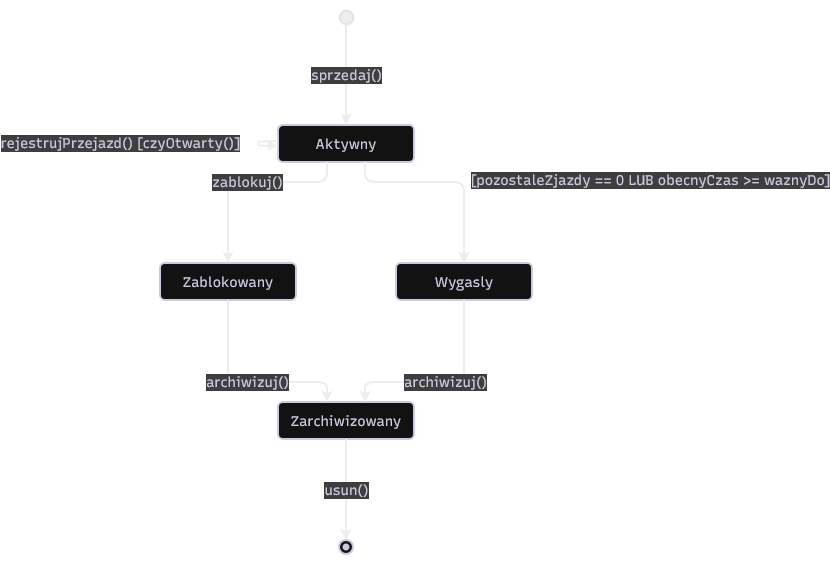

The diagram above was exported from draw.io. Its source (the exported page's mxGraphModel, read from the mxfile embedded in the PNG):
<mxGraphModel dx="1178" dy="625" grid="1" gridSize="10" guides="1" tooltips="1" connect="1" arrows="1" fold="1" page="1" pageScale="1" pageWidth="850" pageHeight="1100" math="0" shadow="0">
  <root>
    <mxCell id="0" />
    <mxCell id="1" parent="0" />
    <UserObject label="" mermaidData="{&#10;  &quot;data&quot;: &quot;stateDiagram-v2\n    [*] --&gt; Aktywny : sprzedaj()\n    \n    Aktywny --&gt; Aktywny : rejestrujPrzejazd() [czyOtwarty()]\n    Aktywny --&gt; Zablokowany : zablokuj()\n    Aktywny --&gt; Wygasly : [pozostaleZjazdy == 0 LUB obecnyCzas &gt;= waznyDo]\n    \n    Zablokowany --&gt; Zarchiwizowany : archiwizuj()\n    Wygasly --&gt; Zarchiwizowany : archiwizuj()\n    \n    Zarchiwizowany --&gt; [*] : usun()&quot;,&#10;  &quot;config&quot;: null,&#10;  &quot;version&quot;: &quot;12&quot;&#10;}" id="2">
      <mxCell connectable="0" parent="1" style="group;transparentBounds=1;editIcon=1;lockedGroup=0;groupPadding=10;" vertex="1">
        <mxGeometry as="geometry" />
      </mxCell>
    </UserObject>
    <UserObject label="" mermaidId="n:root_start" mermaidBaseStyle="ellipse;html=1;fillColor=#000000;strokeColor=#28253D;fontColor=#28253D;fontFamily=Recursive;fontSize=14;strokeWidth=1;shadow=1;shadowColor=#000000;shadowOffsetX=2;shadowOffsetY=2;shadowBlur=0;shadowOpacity=6;" mermaidBaseValue="" id="3">
      <mxCell parent="2" style="ellipse;html=1;fillColor=#000000;strokeColor=#28253D;fontColor=#28253D;fontFamily=Recursive;fontSize=14;strokeWidth=1;shadow=1;shadowColor=#000000;shadowOffsetX=2;shadowOffsetY=2;shadowBlur=0;shadowOpacity=6;fontSource=https%3A%2F%2Ffonts.googleapis.com%2Fcss%3Ffamily%3DRecursive;" vertex="1">
        <mxGeometry height="14" width="14" x="389" y="20" as="geometry" />
      </mxCell>
    </UserObject>
    <UserObject label="Aktywny" mermaidId="n:Aktywny" mermaidBaseStyle="rounded=1;absoluteArcSize=1;arcSize=10;html=1;whiteSpace=wrap;strokeWidth=2;fillColor=#ffffff;strokeColor=#28253D;fontColor=#28253D;fontFamily=Recursive;fontSize=14;shadow=1;shadowColor=#000000;shadowOffsetX=4;shadowOffsetY=4;shadowBlur=0;shadowOpacity=6;" mermaidBaseValue="Aktywny" id="4">
      <mxCell parent="2" style="rounded=1;absoluteArcSize=1;arcSize=10;html=1;whiteSpace=wrap;strokeWidth=2;fillColor=#ffffff;strokeColor=#28253D;fontColor=#28253D;fontFamily=Recursive;fontSize=14;shadow=1;shadowColor=#000000;shadowOffsetX=4;shadowOffsetY=4;shadowBlur=0;shadowOpacity=6;fontSource=https%3A%2F%2Ffonts.googleapis.com%2Fcss%3Ffamily%3DRecursive;" vertex="1">
        <mxGeometry height="37" width="136" x="328" y="135" as="geometry" />
      </mxCell>
    </UserObject>
    <UserObject label="Zablokowany" mermaidId="n:Zablokowany" mermaidBaseStyle="rounded=1;absoluteArcSize=1;arcSize=10;html=1;whiteSpace=wrap;strokeWidth=2;fillColor=#ffffff;strokeColor=#28253D;fontColor=#28253D;fontFamily=Recursive;fontSize=14;shadow=1;shadowColor=#000000;shadowOffsetX=4;shadowOffsetY=4;shadowBlur=0;shadowOpacity=6;" mermaidBaseValue="Zablokowany" id="5">
      <mxCell parent="2" style="rounded=1;absoluteArcSize=1;arcSize=10;html=1;whiteSpace=wrap;strokeWidth=2;fillColor=#ffffff;strokeColor=#28253D;fontColor=#28253D;fontFamily=Recursive;fontSize=14;shadow=1;shadowColor=#000000;shadowOffsetX=4;shadowOffsetY=4;shadowBlur=0;shadowOpacity=6;fontSource=https%3A%2F%2Ffonts.googleapis.com%2Fcss%3Ffamily%3DRecursive;" vertex="1">
        <mxGeometry height="37" width="136" x="210" y="273" as="geometry" />
      </mxCell>
    </UserObject>
    <UserObject label="Wygasly" mermaidId="n:Wygasly" mermaidBaseStyle="rounded=1;absoluteArcSize=1;arcSize=10;html=1;whiteSpace=wrap;strokeWidth=2;fillColor=#ffffff;strokeColor=#28253D;fontColor=#28253D;fontFamily=Recursive;fontSize=14;shadow=1;shadowColor=#000000;shadowOffsetX=4;shadowOffsetY=4;shadowBlur=0;shadowOpacity=6;" mermaidBaseValue="Wygasly" id="6">
      <mxCell parent="2" style="rounded=1;absoluteArcSize=1;arcSize=10;html=1;whiteSpace=wrap;strokeWidth=2;fillColor=#ffffff;strokeColor=#28253D;fontColor=#28253D;fontFamily=Recursive;fontSize=14;shadow=1;shadowColor=#000000;shadowOffsetX=4;shadowOffsetY=4;shadowBlur=0;shadowOpacity=6;fontSource=https%3A%2F%2Ffonts.googleapis.com%2Fcss%3Ffamily%3DRecursive;" vertex="1">
        <mxGeometry height="37" width="136" x="446" y="273" as="geometry" />
      </mxCell>
    </UserObject>
    <UserObject label="Zarchiwizowany" mermaidId="n:Zarchiwizowany" mermaidBaseStyle="rounded=1;absoluteArcSize=1;arcSize=10;html=1;whiteSpace=wrap;strokeWidth=2;fillColor=#ffffff;strokeColor=#28253D;fontColor=#28253D;fontFamily=Recursive;fontSize=14;shadow=1;shadowColor=#000000;shadowOffsetX=4;shadowOffsetY=4;shadowBlur=0;shadowOpacity=6;" mermaidBaseValue="Zarchiwizowany" id="7">
      <mxCell parent="2" style="rounded=1;absoluteArcSize=1;arcSize=10;html=1;whiteSpace=wrap;strokeWidth=2;fillColor=#ffffff;strokeColor=#28253D;fontColor=#28253D;fontFamily=Recursive;fontSize=14;shadow=1;shadowColor=#000000;shadowOffsetX=4;shadowOffsetY=4;shadowBlur=0;shadowOpacity=6;fontSource=https%3A%2F%2Ffonts.googleapis.com%2Fcss%3Ffamily%3DRecursive;" vertex="1">
        <mxGeometry height="37" width="136" x="328" y="412" as="geometry" />
      </mxCell>
    </UserObject>
    <UserObject label="" mermaidId="n:root_end" mermaidBaseStyle="ellipse;html=1;fillColor=#ffffff;strokeColor=#28253D;strokeWidth=2;centerRadius=3.5;centerColor=#28253D;fontColor=#28253D;fontFamily=Recursive;fontSize=14;shadow=1;shadowColor=#000000;shadowOffsetX=2;shadowOffsetY=2;shadowBlur=0;shadowOpacity=6;" mermaidBaseValue="" id="8">
      <mxCell parent="2" style="ellipse;html=1;fillColor=#ffffff;strokeColor=#28253D;strokeWidth=2;centerRadius=3.5;centerColor=#28253D;fontColor=#28253D;fontFamily=Recursive;fontSize=14;shadow=1;shadowColor=#000000;shadowOffsetX=2;shadowOffsetY=2;shadowBlur=0;shadowOpacity=6;fontSource=https%3A%2F%2Ffonts.googleapis.com%2Fcss%3Ffamily%3DRecursive;" vertex="1">
        <mxGeometry height="14" width="14" x="389" y="550" as="geometry" />
      </mxCell>
    </UserObject>
    <UserObject label="sprzedaj()" mermaidId="e:root_start-&gt;Aktywny#0" mermaidBaseStyle="edgeStyle=orthogonalEdgeStyle;rounded=1;curved=0;startArrow=none;endArrow=classic;endSize=5;fillColor=none;jumpStyle=arc;jumpSize=12;strokeColor=#000000;html=1;fontSize=16;labelBackgroundColor=#cccccc;fontFamily=Recursive;fontColor=#28253D;exitX=0.5;exitY=1;entryX=0.5;entryY=0;strokeWidth=2;targetPerimeterSpacing=3.5;" mermaidBaseValue="sprzedaj()" id="9">
      <mxCell edge="1" parent="2" source="3" style="edgeStyle=orthogonalEdgeStyle;rounded=1;curved=0;startArrow=none;endArrow=classic;endSize=5;fillColor=none;jumpStyle=arc;jumpSize=12;strokeColor=#000000;html=1;fontSize=14;labelBackgroundColor=#cccccc;fontFamily=Recursive;fontColor=#28253D;exitX=0.5;exitY=1;entryX=0.5;entryY=0;strokeWidth=2;targetPerimeterSpacing=3.5;fontSource=https%3A%2F%2Ffonts.googleapis.com%2Fcss%3Ffamily%3DRecursive;" target="4">
        <mxGeometry relative="1" as="geometry">
          <Array as="points" />
        </mxGeometry>
      </mxCell>
    </UserObject>
    <UserObject label="rejestrujPrzejazd() [czyOtwarty()]" mermaidId="e:Aktywny-&gt;Aktywny#0" mermaidBaseStyle="edgeStyle=orthogonalEdgeStyle;rounded=1;curved=0;startArrow=none;endArrow=classic;endSize=5;fillColor=none;jumpStyle=arc;jumpSize=12;strokeColor=#000000;html=1;fontSize=16;labelBackgroundColor=#cccccc;fontFamily=Recursive;fontColor=#28253D;exitX=0;exitY=0.44;entryX=0;entryY=0.56;strokeWidth=2;targetPerimeterSpacing=3.5;" mermaidBaseValue="rejestrujPrzejazd() [czyOtwarty()]" id="10">
      <mxCell edge="1" parent="2" source="4" style="edgeStyle=orthogonalEdgeStyle;rounded=1;curved=0;startArrow=none;endArrow=block;endSize=5;fillColor=none;jumpStyle=arc;jumpSize=12;strokeColor=#000000;html=1;fontSize=14;labelBackgroundColor=#cccccc;fontFamily=Recursive;fontColor=#28253D;exitX=0;exitY=0.44;entryX=0;entryY=0.56;strokeWidth=2;targetPerimeterSpacing=3.5;fontSource=https%3A%2F%2Ffonts.googleapis.com%2Fcss%3Ffamily%3DRecursive;endFill=1;" target="4">
        <mxGeometry relative="1" x="-0.009" y="-138" as="geometry">
          <mxPoint as="offset" />
          <Array as="points">
            <mxPoint x="308" y="151" />
            <mxPoint x="308" y="156" />
          </Array>
        </mxGeometry>
      </mxCell>
    </UserObject>
    <UserObject label="zablokuj()" mermaidId="e:Aktywny-&gt;Zablokowany#0" mermaidBaseStyle="edgeStyle=orthogonalEdgeStyle;rounded=1;curved=0;startArrow=none;endArrow=classic;endSize=5;fillColor=none;jumpStyle=arc;jumpSize=12;strokeColor=#000000;html=1;fontSize=16;labelBackgroundColor=#cccccc;fontFamily=Recursive;fontColor=#28253D;exitX=0.36;exitY=1;entryX=0.5;entryY=0.01;strokeWidth=2;targetPerimeterSpacing=3.5;" mermaidBaseValue="zablokuj()" id="11">
      <mxCell edge="1" parent="2" source="4" style="edgeStyle=orthogonalEdgeStyle;rounded=1;curved=0;startArrow=none;endArrow=classic;endSize=5;fillColor=none;jumpStyle=arc;jumpSize=12;strokeColor=#000000;html=1;fontSize=14;labelBackgroundColor=#cccccc;fontFamily=Recursive;fontColor=#28253D;exitX=0.36;exitY=1;entryX=0.5;entryY=0.01;strokeWidth=2;targetPerimeterSpacing=3.5;fontSource=https%3A%2F%2Ffonts.googleapis.com%2Fcss%3Ffamily%3DRecursive;" target="5">
        <mxGeometry relative="1" as="geometry">
          <Array as="points">
            <mxPoint x="377" y="192" />
            <mxPoint x="278" y="192" />
          </Array>
        </mxGeometry>
      </mxCell>
    </UserObject>
    <UserObject label="[pozostaleZjazdy == 0 LUB obecnyCzas &gt;= waznyDo]" mermaidId="e:Aktywny-&gt;Wygasly#0" mermaidBaseStyle="edgeStyle=orthogonalEdgeStyle;rounded=1;curved=0;startArrow=none;endArrow=classic;endSize=5;fillColor=none;jumpStyle=arc;jumpSize=12;strokeColor=#000000;html=1;fontSize=16;labelBackgroundColor=#cccccc;fontFamily=Recursive;fontColor=#28253D;exitX=0.64;exitY=1;entryX=0.5;entryY=0.01;strokeWidth=2;targetPerimeterSpacing=3.5;" mermaidBaseValue="[pozostaleZjazdy == 0 LUB obecnyCzas &gt;= waznyDo]" id="12">
      <mxCell edge="1" parent="2" source="4" style="edgeStyle=orthogonalEdgeStyle;rounded=1;curved=0;startArrow=none;endArrow=classic;endSize=5;fillColor=none;jumpStyle=arc;jumpSize=12;strokeColor=#000000;html=1;fontSize=14;labelBackgroundColor=#cccccc;fontFamily=Recursive;fontColor=#28253D;exitX=0.64;exitY=1;entryX=0.5;entryY=0.01;strokeWidth=2;targetPerimeterSpacing=3.5;fontSource=https%3A%2F%2Ffonts.googleapis.com%2Fcss%3Ffamily%3DRecursive;" target="6">
        <mxGeometry relative="1" x="0.19" y="186" as="geometry">
          <mxPoint y="-2" as="offset" />
          <Array as="points">
            <mxPoint x="415" y="192" />
            <mxPoint x="514" y="192" />
          </Array>
        </mxGeometry>
      </mxCell>
    </UserObject>
    <UserObject label="archiwizuj()" mermaidId="e:Zablokowany-&gt;Zarchiwizowany#0" mermaidBaseStyle="edgeStyle=orthogonalEdgeStyle;rounded=1;curved=0;startArrow=none;endArrow=classic;endSize=5;fillColor=none;jumpStyle=arc;jumpSize=12;strokeColor=#000000;html=1;fontSize=16;labelBackgroundColor=#cccccc;fontFamily=Recursive;fontColor=#28253D;exitX=0.5;exitY=1;entryX=0.36;entryY=0;strokeWidth=2;targetPerimeterSpacing=3.5;" mermaidBaseValue="archiwizuj()" id="13">
      <mxCell edge="1" parent="2" source="5" style="edgeStyle=orthogonalEdgeStyle;rounded=1;curved=0;startArrow=none;endArrow=classic;endSize=5;fillColor=none;jumpStyle=arc;jumpSize=12;strokeColor=#000000;html=1;fontSize=14;labelBackgroundColor=#cccccc;fontFamily=Recursive;fontColor=#28253D;exitX=0.5;exitY=1;entryX=0.36;entryY=0;strokeWidth=2;targetPerimeterSpacing=3.5;fontSource=https%3A%2F%2Ffonts.googleapis.com%2Fcss%3Ffamily%3DRecursive;" target="7">
        <mxGeometry relative="1" as="geometry">
          <Array as="points">
            <mxPoint x="278" y="392" />
            <mxPoint x="377" y="392" />
          </Array>
        </mxGeometry>
      </mxCell>
    </UserObject>
    <UserObject label="archiwizuj()" mermaidId="e:Wygasly-&gt;Zarchiwizowany#0" mermaidBaseStyle="edgeStyle=orthogonalEdgeStyle;rounded=1;curved=0;startArrow=none;endArrow=classic;endSize=5;fillColor=none;jumpStyle=arc;jumpSize=12;strokeColor=#000000;html=1;fontSize=16;labelBackgroundColor=#cccccc;fontFamily=Recursive;fontColor=#28253D;exitX=0.5;exitY=1;entryX=0.64;entryY=0;strokeWidth=2;targetPerimeterSpacing=3.5;" mermaidBaseValue="archiwizuj()" id="14">
      <mxCell edge="1" parent="2" source="6" style="edgeStyle=orthogonalEdgeStyle;rounded=1;curved=0;startArrow=none;endArrow=classic;endSize=5;fillColor=none;jumpStyle=arc;jumpSize=12;strokeColor=#000000;html=1;fontSize=14;labelBackgroundColor=#cccccc;fontFamily=Recursive;fontColor=#28253D;exitX=0.5;exitY=1;entryX=0.64;entryY=0;strokeWidth=2;targetPerimeterSpacing=3.5;fontSource=https%3A%2F%2Ffonts.googleapis.com%2Fcss%3Ffamily%3DRecursive;" target="7">
        <mxGeometry relative="1" as="geometry">
          <Array as="points">
            <mxPoint x="514" y="392" />
            <mxPoint x="415" y="392" />
          </Array>
        </mxGeometry>
      </mxCell>
    </UserObject>
    <UserObject label="usun()" mermaidId="e:Zarchiwizowany-&gt;root_end#0" mermaidBaseStyle="edgeStyle=orthogonalEdgeStyle;rounded=1;curved=0;startArrow=none;endArrow=classic;endSize=5;fillColor=none;jumpStyle=arc;jumpSize=12;strokeColor=#000000;html=1;fontSize=16;labelBackgroundColor=#cccccc;fontFamily=Recursive;fontColor=#28253D;exitX=0.5;exitY=0.99;entryX=0.5;entryY=0;strokeWidth=2;targetPerimeterSpacing=3.5;" mermaidBaseValue="usun()" id="15">
      <mxCell edge="1" parent="2" source="7" style="edgeStyle=orthogonalEdgeStyle;rounded=1;curved=0;startArrow=none;endArrow=classic;endSize=5;fillColor=none;jumpStyle=arc;jumpSize=12;strokeColor=#000000;html=1;fontSize=14;labelBackgroundColor=#cccccc;fontFamily=Recursive;fontColor=#28253D;exitX=0.5;exitY=0.99;entryX=0.5;entryY=0;strokeWidth=2;targetPerimeterSpacing=3.5;fontSource=https%3A%2F%2Ffonts.googleapis.com%2Fcss%3Ffamily%3DRecursive;" target="8">
        <mxGeometry relative="1" as="geometry">
          <Array as="points" />
        </mxGeometry>
      </mxCell>
    </UserObject>
  </root>
</mxGraphModel>